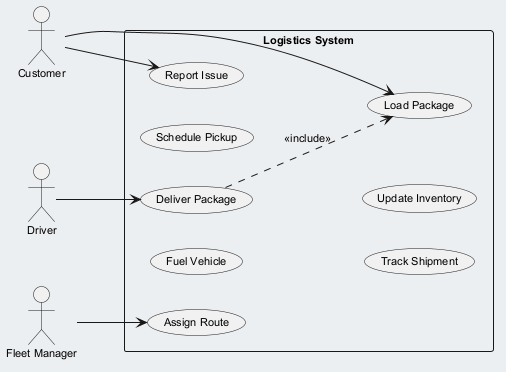

The diagram above was rendered by PlantUML. Its source (embedded in the PNG):
@startuml
skinparam backgroundColor #ECEFF1
skinparam classBackgroundColor #FFFFFF
skinparam classBorderColor #455A64
skinparam defaultFontSize 11
left to right direction
actor "Driver" as D
actor "Fleet Manager" as FM
actor "Customer" as C
rectangle "Logistics System" {
  usecase "Fuel Vehicle" as UC_FuelVehicle
  usecase "Deliver Package" as UC_DeliverPackage
  usecase "Schedule Pickup" as UC_SchedulePickup
  usecase "Track Shipment" as UC_TrackShipment
  usecase "Load Package" as UC_LoadPackage
  usecase "Report Issue" as UC_ReportIssue
  usecase "Assign Route" as UC_AssignRoute
  usecase "Update Inventory" as UC_UpdateInventory
}
D --> UC_DeliverPackage
FM --> UC_AssignRoute
C --> UC_LoadPackage
C --> UC_ReportIssue
UC_DeliverPackage ..> UC_LoadPackage : <<include>>
@enduml